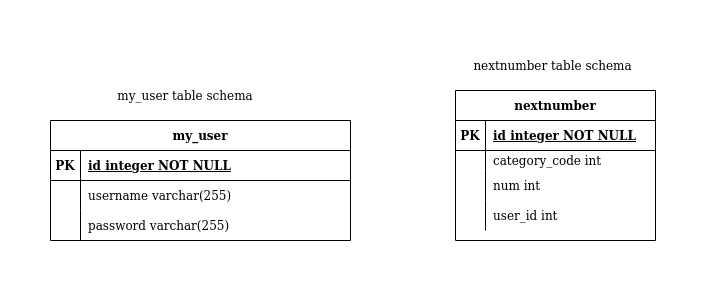

The diagram above was exported from draw.io. Its source (the exported page's mxGraphModel, read from the mxfile embedded in the PNG):
<mxGraphModel dx="1221" dy="644" grid="1" gridSize="10" guides="1" tooltips="1" connect="1" arrows="1" fold="1" page="1" pageScale="1" pageWidth="827" pageHeight="1169" math="0" shadow="0" extFonts="Permanent Marker^https://fonts.googleapis.com/css?family=Permanent+Marker">
  <root>
    <mxCell id="0" />
    <mxCell id="1" parent="0" />
    <mxCell id="C-vyLk0tnHw3VtMMgP7b-2" value="my_user" style="shape=table;startSize=30;container=1;collapsible=1;childLayout=tableLayout;fixedRows=1;rowLines=0;fontStyle=1;align=center;resizeLast=1;" parent="1" vertex="1">
      <mxGeometry x="50" y="110" width="300" height="120" as="geometry" />
    </mxCell>
    <mxCell id="C-vyLk0tnHw3VtMMgP7b-3" value="" style="shape=partialRectangle;collapsible=0;dropTarget=0;pointerEvents=0;fillColor=none;points=[[0,0.5],[1,0.5]];portConstraint=eastwest;top=0;left=0;right=0;bottom=1;" parent="C-vyLk0tnHw3VtMMgP7b-2" vertex="1">
      <mxGeometry y="30" width="300" height="30" as="geometry" />
    </mxCell>
    <mxCell id="C-vyLk0tnHw3VtMMgP7b-4" value="PK" style="shape=partialRectangle;overflow=hidden;connectable=0;fillColor=none;top=0;left=0;bottom=0;right=0;fontStyle=1;" parent="C-vyLk0tnHw3VtMMgP7b-3" vertex="1">
      <mxGeometry width="30" height="30" as="geometry">
        <mxRectangle width="30" height="30" as="alternateBounds" />
      </mxGeometry>
    </mxCell>
    <mxCell id="C-vyLk0tnHw3VtMMgP7b-5" value="id integer NOT NULL" style="shape=partialRectangle;overflow=hidden;connectable=0;fillColor=none;top=0;left=0;bottom=0;right=0;align=left;spacingLeft=6;fontStyle=5;" parent="C-vyLk0tnHw3VtMMgP7b-3" vertex="1">
      <mxGeometry x="30" width="270" height="30" as="geometry">
        <mxRectangle width="270" height="30" as="alternateBounds" />
      </mxGeometry>
    </mxCell>
    <mxCell id="C-vyLk0tnHw3VtMMgP7b-6" value="" style="shape=partialRectangle;collapsible=0;dropTarget=0;pointerEvents=0;fillColor=none;points=[[0,0.5],[1,0.5]];portConstraint=eastwest;top=0;left=0;right=0;bottom=0;" parent="C-vyLk0tnHw3VtMMgP7b-2" vertex="1">
      <mxGeometry y="60" width="300" height="30" as="geometry" />
    </mxCell>
    <mxCell id="C-vyLk0tnHw3VtMMgP7b-7" value="" style="shape=partialRectangle;overflow=hidden;connectable=0;fillColor=none;top=0;left=0;bottom=0;right=0;" parent="C-vyLk0tnHw3VtMMgP7b-6" vertex="1">
      <mxGeometry width="30" height="30" as="geometry">
        <mxRectangle width="30" height="30" as="alternateBounds" />
      </mxGeometry>
    </mxCell>
    <mxCell id="C-vyLk0tnHw3VtMMgP7b-8" value="username varchar(255)" style="shape=partialRectangle;overflow=hidden;connectable=0;fillColor=none;top=0;left=0;bottom=0;right=0;align=left;spacingLeft=6;" parent="C-vyLk0tnHw3VtMMgP7b-6" vertex="1">
      <mxGeometry x="30" width="270" height="30" as="geometry">
        <mxRectangle width="270" height="30" as="alternateBounds" />
      </mxGeometry>
    </mxCell>
    <mxCell id="C-vyLk0tnHw3VtMMgP7b-9" value="" style="shape=partialRectangle;collapsible=0;dropTarget=0;pointerEvents=0;fillColor=none;points=[[0,0.5],[1,0.5]];portConstraint=eastwest;top=0;left=0;right=0;bottom=0;" parent="C-vyLk0tnHw3VtMMgP7b-2" vertex="1">
      <mxGeometry y="90" width="300" height="30" as="geometry" />
    </mxCell>
    <mxCell id="C-vyLk0tnHw3VtMMgP7b-10" value="" style="shape=partialRectangle;overflow=hidden;connectable=0;fillColor=none;top=0;left=0;bottom=0;right=0;" parent="C-vyLk0tnHw3VtMMgP7b-9" vertex="1">
      <mxGeometry width="30" height="30" as="geometry">
        <mxRectangle width="30" height="30" as="alternateBounds" />
      </mxGeometry>
    </mxCell>
    <mxCell id="C-vyLk0tnHw3VtMMgP7b-11" value="password varchar(255)" style="shape=partialRectangle;overflow=hidden;connectable=0;fillColor=none;top=0;left=0;bottom=0;right=0;align=left;spacingLeft=6;" parent="C-vyLk0tnHw3VtMMgP7b-9" vertex="1">
      <mxGeometry x="30" width="270" height="30" as="geometry">
        <mxRectangle width="270" height="30" as="alternateBounds" />
      </mxGeometry>
    </mxCell>
    <mxCell id="MFysTE67qLMui-yAbBQl-1" value="nextnumber" style="shape=table;startSize=30;container=1;collapsible=1;childLayout=tableLayout;fixedRows=1;rowLines=0;fontStyle=1;align=center;resizeLast=1;" vertex="1" parent="1">
      <mxGeometry x="455" y="80" width="200" height="150" as="geometry" />
    </mxCell>
    <mxCell id="MFysTE67qLMui-yAbBQl-2" value="" style="shape=tableRow;horizontal=0;startSize=0;swimlaneHead=0;swimlaneBody=0;fillColor=none;collapsible=0;dropTarget=0;points=[[0,0.5],[1,0.5]];portConstraint=eastwest;top=0;left=0;right=0;bottom=1;" vertex="1" parent="MFysTE67qLMui-yAbBQl-1">
      <mxGeometry y="30" width="200" height="30" as="geometry" />
    </mxCell>
    <mxCell id="MFysTE67qLMui-yAbBQl-3" value="PK" style="shape=partialRectangle;connectable=0;fillColor=none;top=0;left=0;bottom=0;right=0;fontStyle=1;overflow=hidden;" vertex="1" parent="MFysTE67qLMui-yAbBQl-2">
      <mxGeometry width="30" height="30" as="geometry">
        <mxRectangle width="30" height="30" as="alternateBounds" />
      </mxGeometry>
    </mxCell>
    <mxCell id="MFysTE67qLMui-yAbBQl-4" value="id integer NOT NULL" style="shape=partialRectangle;connectable=0;fillColor=none;top=0;left=0;bottom=0;right=0;align=left;spacingLeft=6;fontStyle=5;overflow=hidden;" vertex="1" parent="MFysTE67qLMui-yAbBQl-2">
      <mxGeometry x="30" width="170" height="30" as="geometry">
        <mxRectangle width="170" height="30" as="alternateBounds" />
      </mxGeometry>
    </mxCell>
    <mxCell id="MFysTE67qLMui-yAbBQl-5" value="" style="shape=tableRow;horizontal=0;startSize=0;swimlaneHead=0;swimlaneBody=0;fillColor=none;collapsible=0;dropTarget=0;points=[[0,0.5],[1,0.5]];portConstraint=eastwest;top=0;left=0;right=0;bottom=0;" vertex="1" parent="MFysTE67qLMui-yAbBQl-1">
      <mxGeometry y="60" width="200" height="20" as="geometry" />
    </mxCell>
    <mxCell id="MFysTE67qLMui-yAbBQl-6" value="" style="shape=partialRectangle;connectable=0;fillColor=none;top=0;left=0;bottom=0;right=0;editable=1;overflow=hidden;" vertex="1" parent="MFysTE67qLMui-yAbBQl-5">
      <mxGeometry width="30" height="20" as="geometry">
        <mxRectangle width="30" height="20" as="alternateBounds" />
      </mxGeometry>
    </mxCell>
    <mxCell id="MFysTE67qLMui-yAbBQl-7" value="category_code int" style="shape=partialRectangle;connectable=0;fillColor=none;top=0;left=0;bottom=0;right=0;align=left;spacingLeft=6;overflow=hidden;" vertex="1" parent="MFysTE67qLMui-yAbBQl-5">
      <mxGeometry x="30" width="170" height="20" as="geometry">
        <mxRectangle width="170" height="20" as="alternateBounds" />
      </mxGeometry>
    </mxCell>
    <mxCell id="MFysTE67qLMui-yAbBQl-8" value="" style="shape=tableRow;horizontal=0;startSize=0;swimlaneHead=0;swimlaneBody=0;fillColor=none;collapsible=0;dropTarget=0;points=[[0,0.5],[1,0.5]];portConstraint=eastwest;top=0;left=0;right=0;bottom=0;" vertex="1" parent="MFysTE67qLMui-yAbBQl-1">
      <mxGeometry y="80" width="200" height="30" as="geometry" />
    </mxCell>
    <mxCell id="MFysTE67qLMui-yAbBQl-9" value="" style="shape=partialRectangle;connectable=0;fillColor=none;top=0;left=0;bottom=0;right=0;editable=1;overflow=hidden;" vertex="1" parent="MFysTE67qLMui-yAbBQl-8">
      <mxGeometry width="30" height="30" as="geometry">
        <mxRectangle width="30" height="30" as="alternateBounds" />
      </mxGeometry>
    </mxCell>
    <mxCell id="MFysTE67qLMui-yAbBQl-10" value="num int" style="shape=partialRectangle;connectable=0;fillColor=none;top=0;left=0;bottom=0;right=0;align=left;spacingLeft=6;overflow=hidden;" vertex="1" parent="MFysTE67qLMui-yAbBQl-8">
      <mxGeometry x="30" width="170" height="30" as="geometry">
        <mxRectangle width="170" height="30" as="alternateBounds" />
      </mxGeometry>
    </mxCell>
    <mxCell id="MFysTE67qLMui-yAbBQl-11" value="" style="shape=tableRow;horizontal=0;startSize=0;swimlaneHead=0;swimlaneBody=0;fillColor=none;collapsible=0;dropTarget=0;points=[[0,0.5],[1,0.5]];portConstraint=eastwest;top=0;left=0;right=0;bottom=0;" vertex="1" parent="MFysTE67qLMui-yAbBQl-1">
      <mxGeometry y="110" width="200" height="30" as="geometry" />
    </mxCell>
    <mxCell id="MFysTE67qLMui-yAbBQl-12" value="" style="shape=partialRectangle;connectable=0;fillColor=none;top=0;left=0;bottom=0;right=0;editable=1;overflow=hidden;" vertex="1" parent="MFysTE67qLMui-yAbBQl-11">
      <mxGeometry width="30" height="30" as="geometry">
        <mxRectangle width="30" height="30" as="alternateBounds" />
      </mxGeometry>
    </mxCell>
    <mxCell id="MFysTE67qLMui-yAbBQl-13" value="user_id int " style="shape=partialRectangle;connectable=0;fillColor=none;top=0;left=0;bottom=0;right=0;align=left;spacingLeft=6;overflow=hidden;" vertex="1" parent="MFysTE67qLMui-yAbBQl-11">
      <mxGeometry x="30" width="170" height="30" as="geometry">
        <mxRectangle width="170" height="30" as="alternateBounds" />
      </mxGeometry>
    </mxCell>
    <mxCell id="MFysTE67qLMui-yAbBQl-14" value="my_user table schema" style="text;html=1;strokeColor=none;fillColor=none;align=center;verticalAlign=middle;whiteSpace=wrap;rounded=0;" vertex="1" parent="1">
      <mxGeometry x="110" y="70" width="150" height="30" as="geometry" />
    </mxCell>
    <mxCell id="MFysTE67qLMui-yAbBQl-15" value="nextnumber table schema" style="text;html=1;strokeColor=none;fillColor=none;align=center;verticalAlign=middle;whiteSpace=wrap;rounded=0;" vertex="1" parent="1">
      <mxGeometry x="455" y="40" width="195" height="30" as="geometry" />
    </mxCell>
  </root>
</mxGraphModel>